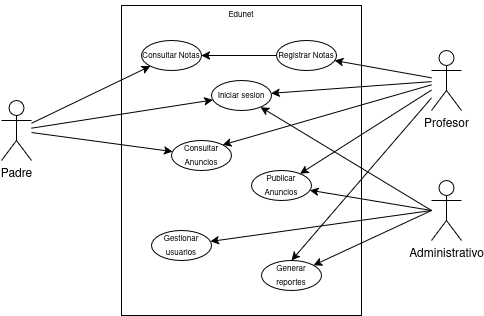

The diagram above was exported from draw.io. Its source (the exported page's mxGraphModel, read from the mxfile embedded in the PNG):
<mxGraphModel dx="1078" dy="590" grid="1" gridSize="10" guides="1" tooltips="1" connect="1" arrows="1" fold="1" page="1" pageScale="1" pageWidth="850" pageHeight="1100" math="0" shadow="0">
  <root>
    <mxCell id="0" />
    <mxCell id="1" parent="0" />
    <mxCell id="rQWHXBDOYmbETnfaRn4I-14" value="" style="group" connectable="0" vertex="1" parent="1">
      <mxGeometry x="260" y="100" width="240" height="315" as="geometry" />
    </mxCell>
    <mxCell id="rQWHXBDOYmbETnfaRn4I-19" value="" style="group" connectable="0" vertex="1" parent="rQWHXBDOYmbETnfaRn4I-14">
      <mxGeometry width="240" height="315" as="geometry" />
    </mxCell>
    <mxCell id="rQWHXBDOYmbETnfaRn4I-7" value="" style="rounded=0;whiteSpace=wrap;html=1;" parent="rQWHXBDOYmbETnfaRn4I-19" vertex="1">
      <mxGeometry y="5" width="240" height="310" as="geometry" />
    </mxCell>
    <mxCell id="rQWHXBDOYmbETnfaRn4I-12" value="Edunet" style="text;html=1;align=center;verticalAlign=middle;whiteSpace=wrap;rounded=0;fontSize=8;" parent="rQWHXBDOYmbETnfaRn4I-19" vertex="1">
      <mxGeometry x="90" width="60" height="30" as="geometry" />
    </mxCell>
    <mxCell id="185Ac6HZtkNOIPyEo0Ub-16" value="&lt;div&gt;&lt;font style=&quot;font-size: 8px;&quot;&gt;Gestionar usuarios&lt;/font&gt;&lt;/div&gt;" style="ellipse;whiteSpace=wrap;html=1;" vertex="1" parent="rQWHXBDOYmbETnfaRn4I-19">
      <mxGeometry x="30" y="230" width="60" height="30" as="geometry" />
    </mxCell>
    <mxCell id="185Ac6HZtkNOIPyEo0Ub-4" value="&lt;div&gt;&lt;font style=&quot;font-size: 8px;&quot;&gt;Publicar Anuncios&lt;/font&gt;&lt;/div&gt;" style="ellipse;whiteSpace=wrap;html=1;" vertex="1" parent="rQWHXBDOYmbETnfaRn4I-19">
      <mxGeometry x="130" y="170" width="60" height="30" as="geometry" />
    </mxCell>
    <mxCell id="185Ac6HZtkNOIPyEo0Ub-2" value="&lt;div&gt;&lt;font style=&quot;font-size: 8px;&quot;&gt;Generar reportes&lt;/font&gt;&lt;/div&gt;" style="ellipse;whiteSpace=wrap;html=1;" vertex="1" parent="rQWHXBDOYmbETnfaRn4I-19">
      <mxGeometry x="140" y="260" width="60" height="30" as="geometry" />
    </mxCell>
    <mxCell id="rQWHXBDOYmbETnfaRn4I-13" value="&lt;font style=&quot;font-size: 8px;&quot;&gt;Consultar Notas&lt;/font&gt;" style="ellipse;whiteSpace=wrap;html=1;" vertex="1" parent="rQWHXBDOYmbETnfaRn4I-19">
      <mxGeometry x="20" y="40" width="60" height="30" as="geometry" />
    </mxCell>
    <mxCell id="185Ac6HZtkNOIPyEo0Ub-3" value="&lt;div&gt;&lt;font style=&quot;font-size: 8px;&quot;&gt;Consultar Anuncios&lt;/font&gt;&lt;/div&gt;" style="ellipse;whiteSpace=wrap;html=1;" vertex="1" parent="rQWHXBDOYmbETnfaRn4I-19">
      <mxGeometry x="50" y="140" width="60" height="30" as="geometry" />
    </mxCell>
    <mxCell id="185Ac6HZtkNOIPyEo0Ub-19" style="rounded=0;orthogonalLoop=1;jettySize=auto;html=1;" edge="1" parent="rQWHXBDOYmbETnfaRn4I-19" source="185Ac6HZtkNOIPyEo0Ub-7" target="rQWHXBDOYmbETnfaRn4I-13">
      <mxGeometry relative="1" as="geometry" />
    </mxCell>
    <mxCell id="185Ac6HZtkNOIPyEo0Ub-7" value="&lt;font style=&quot;font-size: 8px;&quot;&gt;Registrar Notas&lt;/font&gt;" style="ellipse;whiteSpace=wrap;html=1;" vertex="1" parent="rQWHXBDOYmbETnfaRn4I-19">
      <mxGeometry x="155" y="40" width="60" height="30" as="geometry" />
    </mxCell>
    <mxCell id="185Ac6HZtkNOIPyEo0Ub-5" value="&lt;div&gt;&lt;font style=&quot;font-size: 8px;&quot;&gt;Iniciar sesion&lt;/font&gt;&lt;/div&gt;" style="ellipse;whiteSpace=wrap;html=1;" vertex="1" parent="rQWHXBDOYmbETnfaRn4I-19">
      <mxGeometry x="90" y="80" width="60" height="30" as="geometry" />
    </mxCell>
    <mxCell id="185Ac6HZtkNOIPyEo0Ub-12" style="rounded=0;orthogonalLoop=1;jettySize=auto;html=1;" edge="1" parent="1" source="rQWHXBDOYmbETnfaRn4I-1" target="185Ac6HZtkNOIPyEo0Ub-3">
      <mxGeometry relative="1" as="geometry">
        <mxPoint x="170" y="230" as="sourcePoint" />
      </mxGeometry>
    </mxCell>
    <mxCell id="185Ac6HZtkNOIPyEo0Ub-13" style="rounded=0;orthogonalLoop=1;jettySize=auto;html=1;" edge="1" parent="1" source="rQWHXBDOYmbETnfaRn4I-1" target="185Ac6HZtkNOIPyEo0Ub-5">
      <mxGeometry relative="1" as="geometry">
        <mxPoint x="170" y="230" as="sourcePoint" />
      </mxGeometry>
    </mxCell>
    <mxCell id="rQWHXBDOYmbETnfaRn4I-1" value="Padre" style="shape=umlActor;verticalLabelPosition=bottom;verticalAlign=top;html=1;outlineConnect=0;" parent="1" vertex="1">
      <mxGeometry x="140" y="200" width="30" height="60" as="geometry" />
    </mxCell>
    <mxCell id="185Ac6HZtkNOIPyEo0Ub-8" style="rounded=0;orthogonalLoop=1;jettySize=auto;html=1;" edge="1" parent="1" source="rQWHXBDOYmbETnfaRn4I-8">
      <mxGeometry relative="1" as="geometry" />
    </mxCell>
    <mxCell id="185Ac6HZtkNOIPyEo0Ub-18" style="rounded=0;orthogonalLoop=1;jettySize=auto;html=1;" edge="1" parent="1" source="rQWHXBDOYmbETnfaRn4I-8" target="185Ac6HZtkNOIPyEo0Ub-7">
      <mxGeometry relative="1" as="geometry" />
    </mxCell>
    <mxCell id="rQWHXBDOYmbETnfaRn4I-8" value="Profesor" style="shape=umlActor;verticalLabelPosition=bottom;verticalAlign=top;html=1;outlineConnect=0;" parent="1" vertex="1">
      <mxGeometry x="570" y="150" width="30" height="60" as="geometry" />
    </mxCell>
    <mxCell id="185Ac6HZtkNOIPyEo0Ub-9" style="rounded=0;orthogonalLoop=1;jettySize=auto;html=1;" edge="1" parent="1" target="185Ac6HZtkNOIPyEo0Ub-2">
      <mxGeometry relative="1" as="geometry">
        <mxPoint x="570" y="310" as="sourcePoint" />
      </mxGeometry>
    </mxCell>
    <mxCell id="185Ac6HZtkNOIPyEo0Ub-11" style="rounded=0;orthogonalLoop=1;jettySize=auto;html=1;" edge="1" parent="1" target="185Ac6HZtkNOIPyEo0Ub-4">
      <mxGeometry relative="1" as="geometry">
        <mxPoint x="570" y="310" as="sourcePoint" />
      </mxGeometry>
    </mxCell>
    <mxCell id="185Ac6HZtkNOIPyEo0Ub-15" style="rounded=0;orthogonalLoop=1;jettySize=auto;html=1;" edge="1" parent="1" source="rQWHXBDOYmbETnfaRn4I-11" target="185Ac6HZtkNOIPyEo0Ub-5">
      <mxGeometry relative="1" as="geometry">
        <Array as="points">
          <mxPoint x="570" y="310" />
        </Array>
      </mxGeometry>
    </mxCell>
    <mxCell id="wTkDk1ajif5jYpUK8uqz-5" value="" style="endArrow=classic;html=1;rounded=0;entryX=0.5;entryY=0;entryDx=0;entryDy=0;" edge="1" parent="1" source="rQWHXBDOYmbETnfaRn4I-8" target="185Ac6HZtkNOIPyEo0Ub-2">
      <mxGeometry width="50" height="50" relative="1" as="geometry">
        <mxPoint x="630" y="130" as="sourcePoint" />
        <mxPoint x="310" y="440" as="targetPoint" />
      </mxGeometry>
    </mxCell>
    <mxCell id="185Ac6HZtkNOIPyEo0Ub-10" style="rounded=0;orthogonalLoop=1;jettySize=auto;html=1;" edge="1" parent="1" source="rQWHXBDOYmbETnfaRn4I-8" target="185Ac6HZtkNOIPyEo0Ub-4">
      <mxGeometry relative="1" as="geometry">
        <mxPoint x="590" y="170" as="sourcePoint" />
      </mxGeometry>
    </mxCell>
    <mxCell id="185Ac6HZtkNOIPyEo0Ub-14" style="rounded=0;orthogonalLoop=1;jettySize=auto;html=1;" edge="1" parent="1" source="rQWHXBDOYmbETnfaRn4I-8" target="185Ac6HZtkNOIPyEo0Ub-5">
      <mxGeometry relative="1" as="geometry">
        <mxPoint x="580" y="150" as="sourcePoint" />
      </mxGeometry>
    </mxCell>
    <mxCell id="185Ac6HZtkNOIPyEo0Ub-17" style="rounded=0;orthogonalLoop=1;jettySize=auto;html=1;" edge="1" parent="1" target="185Ac6HZtkNOIPyEo0Ub-16">
      <mxGeometry relative="1" as="geometry">
        <mxPoint x="570" y="310" as="sourcePoint" />
      </mxGeometry>
    </mxCell>
    <mxCell id="rQWHXBDOYmbETnfaRn4I-11" value="Administrativo" style="shape=umlActor;verticalLabelPosition=bottom;verticalAlign=top;html=1;outlineConnect=0;" parent="1" vertex="1">
      <mxGeometry x="570" y="280" width="30" height="60" as="geometry" />
    </mxCell>
    <mxCell id="rQWHXBDOYmbETnfaRn4I-20" style="rounded=0;orthogonalLoop=1;jettySize=auto;html=1;entryX=1;entryY=0;entryDx=0;entryDy=0;" edge="1" parent="1" source="rQWHXBDOYmbETnfaRn4I-8" target="185Ac6HZtkNOIPyEo0Ub-3">
      <mxGeometry relative="1" as="geometry">
        <mxPoint x="580" y="150" as="sourcePoint" />
        <mxPoint x="540" y="310" as="targetPoint" />
      </mxGeometry>
    </mxCell>
    <mxCell id="wTkDk1ajif5jYpUK8uqz-7" value="" style="endArrow=classic;html=1;rounded=0;entryX=0;entryY=1;entryDx=0;entryDy=0;" edge="1" parent="1" source="rQWHXBDOYmbETnfaRn4I-1" target="rQWHXBDOYmbETnfaRn4I-13">
      <mxGeometry width="50" height="50" relative="1" as="geometry">
        <mxPoint x="170" y="230" as="sourcePoint" />
        <mxPoint x="450" y="270" as="targetPoint" />
      </mxGeometry>
    </mxCell>
  </root>
</mxGraphModel>